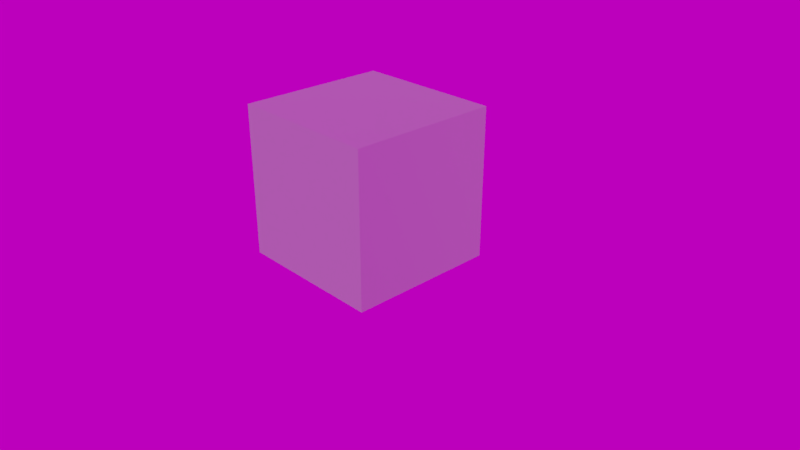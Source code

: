 # Source: gltf-materials.blend  (saved by Blender 4.1.24; exported with 4.5.12 LTS)
import bpy
from mathutils import Matrix  # noqa: F401  (used for matrix-valued properties, if any)

bpy.ops.wm.read_factory_settings(use_empty=True)
scene = bpy.context.scene
scene.name = 'Scene'

# ---- collections
col_collection_1 = bpy.data.collections.new('Collection 1'); scene.collection.children.link(col_collection_1)

# ---- images (referenced by path relative to the original .blend; pixels are not part of the script)
import os
ASSET_DIR = os.environ.get("B2B_ASSET_DIR", "")  # directory of the original .blend (textures are referenced by path, not embedded)
HERE = os.path.dirname(os.path.abspath(__file__))  # packed textures are extracted next to this script under _unpacked/

def load_image(name, relpath, width, height, colorspace="sRGB"):
    """Load a texture the original file referenced (path relative to the .blend, or extracted next to this script)."""
    p = next((c for c in (os.path.join(HERE, relpath), os.path.join(ASSET_DIR, relpath)) if relpath and os.path.exists(c)), "")
    if p:
        img = bpy.data.images.load(p, check_existing=True)
        img.name = name
    else:  # same state as the original file: an image datablock whose file is absent (Cycles renders it pink)
        img = bpy.data.images.new(name, width, height)
        img.source = "FILE"
        img.filepath = "//" + (relpath or name)
    img.colorspace_settings.name = colorspace
    return img
img_grill_nrm_png = load_image('grill_nrm.png', 'tex/grill/grill_nrm.png', 1024, 1024, 'Non-Color')
img_grid_alpha_png = load_image('grid_alpha.png', 'tex/grill/grid_alpha.png', 1024, 1024, 'sRGB')
img_air_museum_playground_4k_exr = load_image('air_museum_playground_4k.exr', 'tex/air_museum_playground_4k.exr', 1024, 1024, 'Linear Rec.709')

# ---- materials (node trees are filled in below, after node groups)
mat_gltf_textureatlas_001 = bpy.data.materials.new('glTF.textureAtlas.001')
mat_gltf_textureatlas_001.alpha_threshold = 0.0
mat_gltf_textureatlas_001.use_transparent_shadow = False
mat_gltf_textureatlas_001.refraction_depth = 0.1
mat_gltf_textureatlas_001.diffuse_color = (0.5785, 0.7771, 0.8, 1.0)
mat_gltf_textureatlas_001.roughness = 0.0
mat_gltf_textureatlas_001.line_color = (0.0, 0.0, 0.0, 1.0)

# ---- node groups
ng_gltf_settings = bpy.data.node_groups.new('glTF Settings', 'ShaderNodeTree')
_s = ng_gltf_settings.interface.new_socket(name='Occlusion ', in_out='INPUT', socket_type='NodeSocketFloat')
_N = ng_gltf_settings.nodes; _L = ng_gltf_settings.links
n0 = _N.new('NodeGroupOutput'); n0.name = 'Group Output'; n0.location = (60, -20)
n1 = _N.new('NodeGroupInput'); n1.name = 'Group Input'; n1.location = (-180, -20)
n0.is_active_output = True

# ---- material node trees
mat_gltf_textureatlas_001.use_nodes = True; mat_gltf_textureatlas_001.node_tree.nodes.clear()
_N = mat_gltf_textureatlas_001.node_tree.nodes; _L = mat_gltf_textureatlas_001.node_tree.links
n0 = _N.new('NodeFrame'); n0.name = 'Frame.002'; n0.location = (-1440, 600)
n0.label = '_BaseColor'
n0.width = 1168
n0.label_size = 24
n1 = _N.new('NodeFrame'); n1.name = 'Frame'; n1.location = (-1440, -20)
n1.label = '_Normal'
n1.width = 1168
n1.label_size = 24
n2 = _N.new('ShaderNodeBsdfPrincipled'); n2.name = 'Principled BSDF'; n2.location = (80, 180)
n2.width = 201
n2.subsurface_method = 'BURLEY'
n2.inputs[1].default_value = 1.0
n2.inputs[2].default_value = 1.0
n2.inputs[3].default_value = 1.45
n2.inputs[9].default_value = (1.0, 1.0, 1.0)
n2.inputs[27].default_value = (0.0, 0.0, 0.0, 1.0)
n2.inputs[28].default_value = 1.0
n3 = _N.new('ShaderNodeAddShader'); n3.name = 'Add Shader'; n3.location = (380, 320)
n4 = _N.new('ShaderNodeOutputMaterial'); n4.name = 'Material Output'; n4.location = (580, 320)
n5 = _N.new('ShaderNodeMapping'); n5.name = 'Mapping.002'; n5.location = (230, -133)
n5.width = 240
n6 = _N.new('ShaderNodeUVMap'); n6.name = 'UV Map'; n6.location = (30, -133)
n7 = _N.new('ShaderNodeEmission'); n7.name = 'Emission'; n7.location = (80, 460)
n7.width = 200
n7.inputs[0].default_value = (0.0, 0.0, 0.0, 1.0)
n8 = _N.new('ShaderNodeGroup'); n8.name = 'Group'; n8.location = (80, 300)
n8.width = 201
n8.node_tree = ng_gltf_settings
n8.inputs[0].default_value = 0.0
n9 = _N.new('ShaderNodeRGB'); n9.name = 'RGB.002'; n9.location = (750, -53)
n9.outputs[0].default_value = (0.6038, 0.6038, 0.6038, 1.0)
n10 = _N.new('NodeReroute'); n10.name = 'Reroute.007'; n10.location = (1130, -293)
n10.width = 16
n11 = _N.new('NodeReroute'); n11.name = 'Reroute.015'; n11.location = (1130, -53)
n11.width = 16
n12 = _N.new('ShaderNodeNormalMap'); n12.name = 'Normal Map'; n12.location = (951, -173)
n13 = _N.new('ShaderNodeTexImage'); n13.name = 'Image Texture.002'; n13.location = (551, -173)
n13.label = 'Normal'
n13.width = 330
n13.image = img_grill_nrm_png
n14 = _N.new('NodeReroute'); n14.name = 'Reroute.005'; n14.location = (1131, -53)
n14.width = 16
n15 = _N.new('ShaderNodeUVMap'); n15.name = 'UV Map.001'; n15.location = (31, -133)
n16 = _N.new('ShaderNodeMapping'); n16.name = 'Mapping'; n16.location = (231, -133)
n16.width = 240
n17 = _N.new('NodeReroute'); n17.name = 'Reroute'; n17.location = (-100, 80)
n17.width = 16
n17.socket_idname = 'NodeSocketFloatFactor'
n17.inputs[0].default_value = 0.0
n18 = _N.new('NodeReroute'); n18.name = 'Reroute.009'; n18.location = (-100, 160)
n18.width = 16
n19 = _N.new('NodeReroute'); n19.name = 'Reroute.003'; n19.location = (-100, -40)
n19.width = 16
n19.socket_idname = 'NodeSocketFloatFactor'
n19.inputs[0].default_value = 0.0
n20 = _N.new('NodeReroute'); n20.name = 'Reroute.010'; n20.location = (-100, -120)
n20.width = 16
n20.socket_idname = 'NodeSocketVector'
n21 = _N.new('ShaderNodeTexImage'); n21.name = 'Image Texture.004'; n21.location = (570, -253)
n21.label = 'BaseColor'
n21.width = 330
n21.image = img_grid_alpha_png
n22 = _N.new('NodeReroute'); n22.name = 'Reroute.008'; n22.location = (-100, 240)
n22.width = 16
n22.socket_idname = 'NodeSocketFloat'
n22.inputs[0].default_value = 0.0
n5.parent = n0
n6.parent = n0
n9.parent = n0
n10.parent = n0
n11.parent = n0
n12.parent = n1
n13.parent = n1
n14.parent = n1
n15.parent = n1
n16.parent = n1
n21.parent = n0
_L.new(n20.outputs[0], n2.inputs[5])
_L.new(n13.outputs[0], n12.inputs[1])
_L.new(n16.outputs[0], n13.inputs[0])
_L.new(n6.outputs[0], n5.inputs[0])
_L.new(n15.outputs[0], n16.inputs[0])
_L.new(n5.outputs[0], n21.inputs[0])
_L.new(n7.outputs[0], n3.inputs[0])
_L.new(n2.outputs[0], n3.inputs[1])
_L.new(n3.outputs[0], n4.inputs[0])
_L.new(n10.outputs[0], n18.inputs[0])
_L.new(n12.outputs[0], n20.inputs[0])
_L.new(n9.outputs[0], n10.inputs[0])
_L.new(n21.outputs[0], n2.inputs[4])
_L.new(n18.outputs[0], n2.inputs[0])
n4.is_active_output = True

# ---- world
world_world = bpy.data.worlds.new('World'); scene.world = world_world
world_world.use_nodes = True; world_world.node_tree.nodes.clear()
_N = world_world.node_tree.nodes; _L = world_world.node_tree.links
n0 = _N.new('ShaderNodeMath'); n0.name = 'Math'; n0.location = (-166, 272)
n0.operation = 'MULTIPLY'
n0.inputs[2].default_value = 0.0
n1 = _N.new('ShaderNodeMath'); n1.name = 'Math.001'; n1.location = (27, 275)
n1.inputs[2].default_value = 0.0
n2 = _N.new('ShaderNodeBackground'); n2.name = 'Background'; n2.location = (291, 365)
n3 = _N.new('ShaderNodeOutputWorld'); n3.name = 'World Output'; n3.location = (476, 366)
n4 = _N.new('NodeReroute'); n4.name = 'Reroute'; n4.location = (-260, 300)
n4.width = 16
n5 = _N.new('ShaderNodeTexEnvironment'); n5.name = 'Environment Texture'; n5.location = (-620, 340)
n5.width = 280
n5.image = img_air_museum_playground_4k_exr
n6 = _N.new('ShaderNodeMapping'); n6.name = 'Mapping'; n6.location = (-940, 340)
n6.width = 240
n7 = _N.new('ShaderNodeTexCoord'); n7.name = 'Texture Coordinate'; n7.location = (-1160, 340)
n8 = _N.new('ShaderNodeRGB'); n8.name = 'RGB'; n8.location = (-620, 560)
n8.outputs[0].default_value = (0.6038, 0.6038, 0.6038, 1.0)
_L.new(n2.outputs[0], n3.inputs[0])
_L.new(n0.outputs[0], n1.inputs[0])
_L.new(n4.outputs[0], n2.inputs[0])
_L.new(n4.outputs[0], n0.inputs[0])
_L.new(n1.outputs[0], n2.inputs[1])
_L.new(n5.outputs[0], n4.inputs[0])
_L.new(n6.outputs[0], n5.inputs[0])
_L.new(n7.outputs[0], n6.inputs[0])
n3.is_active_output = True
world_world.color = (0.05088, 0.05088, 0.05088)
world_world.use_sun_shadow = False
world_world.sun_shadow_jitter_overblur = 0.0
world_world.cycles.sample_map_resolution = 2048

# ---- cameras
cam_camera = bpy.data.cameras.new('Camera')
cam_camera.clip_end = 100.0
cam_camera.lens = 35.0
cam_camera.sensor_width = 32.0
cam_camera.sensor_height = 18.0
cam_camera.ortho_scale = 7.314
cam_camera.dof.focus_distance = 0.0

# ---- meshes
me_cube = bpy.data.meshes.new('Cube')
me_cube.from_pydata([(-1.0, -1.0, -1.0), (-1.0, -1.0, 1.0), (-1.0, 1.0, -1.0), (-1.0, 1.0, 1.0), (1.0, -1.0, -1.0), (1.0, -1.0, 1.0), (1.0, 1.0, -1.0), (1.0, 1.0, 1.0)], [], [(0, 1, 3, 2), (2, 3, 7, 6), (6, 7, 5, 4), (4, 5, 1, 0), (2, 6, 4, 0), (7, 3, 1, 5)])
_uv = me_cube.uv_layers.new(name='UVMap')
_uv.uv.foreach_set('vector', [0.0, 0.0, 1.0, 0.0, 1.0, 1.0, 0.0, 1.0, 0.0, 0.0, 1.0, 0.0, 1.0, 1.0, 0.0, 1.0, 0.0, 0.0, 1.0, 0.0, 1.0, 1.0, 0.0, 1.0, 0.0, 0.0, 1.0, 0.0, 1.0, 1.0, 0.0, 1.0, 0.0, 0.0, 1.0, 0.0, 1.0, 1.0, 0.0, 1.0, 0.0, 0.0, 1.0, 0.0, 1.0, 1.0, 0.0, 1.0])
me_cube.materials.append(mat_gltf_textureatlas_001)
me_cube.use_remesh_preserve_volume = False
me_cube.use_remesh_preserve_attributes = False
me_cube.use_mirror_vertex_groups = False
me_cube.update()

# ---- objects
ob_cube = bpy.data.objects.new('Cube', me_cube)
ob_camera = bpy.data.objects.new('Camera', cam_camera)

# ---- transforms, parenting, visibility, modifiers, constraints
ob_cube.location = (0.0, 0.0, 1.0)
ob_cube.lineart.crease_threshold = 0.0
ob_camera.location = (7.481, -6.508, 5.344)
ob_camera.rotation_euler = (1.109, 0.0, 0.8149)
ob_camera.lock_rotations_4d = False
ob_camera.empty_display_type = 'ARROWS'
ob_camera.color = (0.0, 0.0, 0.0, 0.0)
ob_camera.display_type = 'WIRE'
ob_camera.lineart.crease_threshold = 0.0

# ---- collection membership
col_collection_1.objects.link(ob_cube)
col_collection_1.objects.link(ob_camera)

# ---- scene / render settings (as saved in the file)
scene.camera = ob_camera
scene.frame_start = 1; scene.frame_end = 300; scene.frame_set(0)
scene.render.engine = 'BLENDER_EEVEE_NEXT'
scene.render.fps = 60
scene.render.dither_intensity = 0.0
scene.cycles.feature_set = 'EXPERIMENTAL'
scene.cycles.use_denoising = False
scene.cycles.sampling_pattern = 'TABULATED_SOBOL'
scene.cycles.use_light_tree = False
scene.cycles.bake_type = 'ENVIRONMENT'
scene.eevee.use_volumetric_shadows = True
scene.eevee.use_gtao = True
scene.eevee.ray_tracing_options.trace_max_roughness = 0.0
scene.eevee.use_raytracing = True
scene.view_settings.look = 'Medium High Contrast'
scene.view_settings.view_transform = 'Filmic'
bpy.context.view_layer.update()

# ---- added for rendering (the .blend has no usable light): sun
light_auto_sun = bpy.data.lights.new('AutoSun', 'SUN')
light_auto_sun.energy = 3.0
light_auto_sun.angle = 0.0523599
ob_auto_sun = bpy.data.objects.new('AutoSun', light_auto_sun)
scene.collection.objects.link(ob_auto_sun)
ob_auto_sun.rotation_euler = (0.872665, 0.174533, 0.523599)
bpy.context.view_layer.update()
